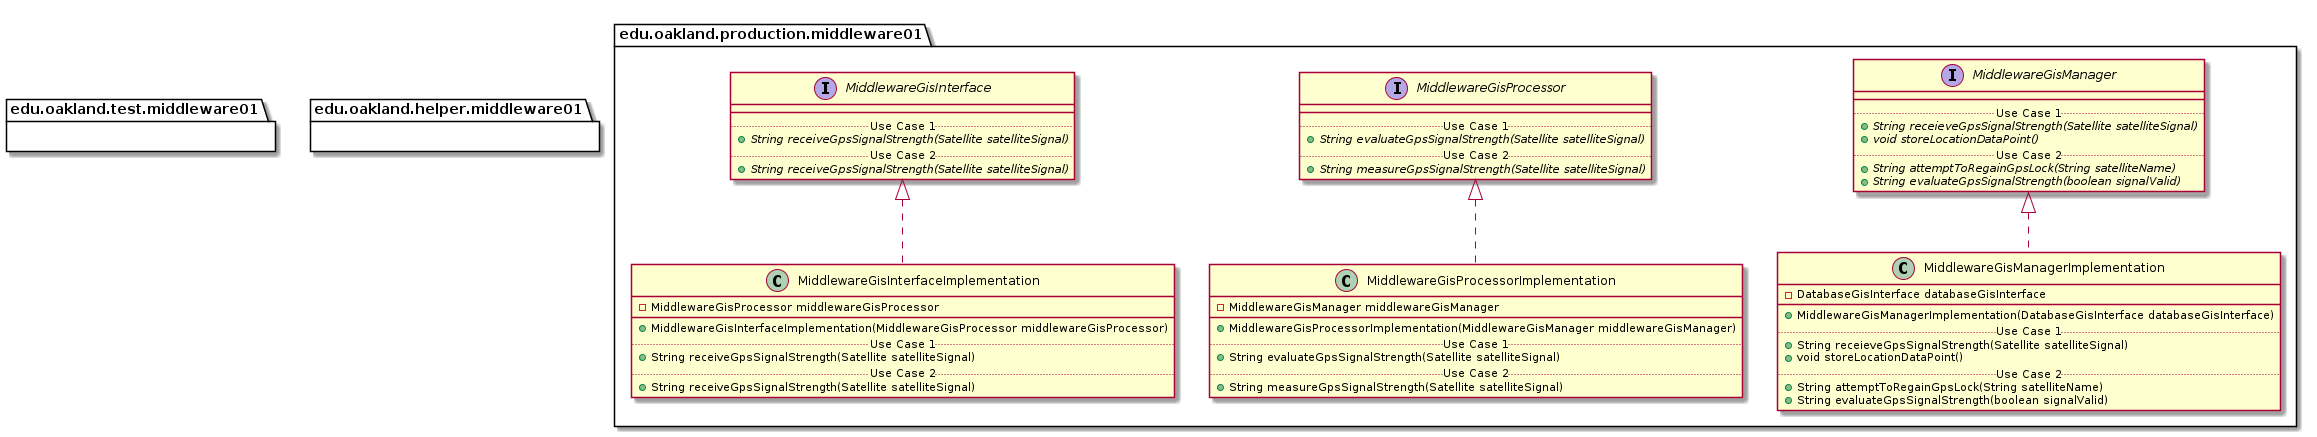

The diagram above was rendered by PlantUML. Its source (embedded in the PNG):
@startuml Middleware01Packages_InternalDependencies


package edu.oakland.production.middleware01 {
    
}


package edu.oakland.production.middleware01 {
    interface MiddlewareGisInterface {
        __
        .. Use Case 1 ..
        {abstract} + String receiveGpsSignalStrength(Satellite satelliteSignal)
        .. Use Case 2 ..
        {abstract} + String receiveGpsSignalStrength(Satellite satelliteSignal)
    }
}


package edu.oakland.production.middleware01 {
    interface MiddlewareGisProcessor {
        __
        .. Use Case 1 ..
        {abstract} + String evaluateGpsSignalStrength(Satellite satelliteSignal)
        .. Use Case 2 ..
        {abstract} + String measureGpsSignalStrength(Satellite satelliteSignal)
    }
}


package edu.oakland.production.middleware01 {
    interface MiddlewareGisManager {
        __
        .. Use Case 1 ..
        {abstract} + String receieveGpsSignalStrength(Satellite satelliteSignal)
        {abstract} + void storeLocationDataPoint()
        .. Use Case 2 ..
        {abstract} + String attemptToRegainGpsLock(String satelliteName)
        {abstract} + String evaluateGpsSignalStrength(boolean signalValid)
    }
}


package edu.oakland.production.middleware01 {
    class MiddlewareGisInterfaceImplementation {
        - MiddlewareGisProcessor middlewareGisProcessor
        __
        + MiddlewareGisInterfaceImplementation(MiddlewareGisProcessor middlewareGisProcessor)
        .. Use Case 1 ..
        + String receiveGpsSignalStrength(Satellite satelliteSignal)
        .. Use Case 2 ..
        + String receiveGpsSignalStrength(Satellite satelliteSignal)
    }
}


MiddlewareGisInterfaceImplementation .up.|> MiddlewareGisInterface

package edu.oakland.production.middleware01 {
    class MiddlewareGisProcessorImplementation {
        - MiddlewareGisManager middlewareGisManager
        __
        + MiddlewareGisProcessorImplementation(MiddlewareGisManager middlewareGisManager)
        .. Use Case 1 ..
        + String evaluateGpsSignalStrength(Satellite satelliteSignal)
        .. Use Case 2 ..
        + String measureGpsSignalStrength(Satellite satelliteSignal)
    }
}


MiddlewareGisProcessorImplementation .up.|> MiddlewareGisProcessor

package edu.oakland.production.middleware01 {
    class MiddlewareGisManagerImplementation {
        - DatabaseGisInterface databaseGisInterface
        __
        + MiddlewareGisManagerImplementation(DatabaseGisInterface databaseGisInterface)
        .. Use Case 1 ..
        + String receieveGpsSignalStrength(Satellite satelliteSignal)
        + void storeLocationDataPoint()
        .. Use Case 2 ..
        + String attemptToRegainGpsLock(String satelliteName)
        + String evaluateGpsSignalStrength(boolean signalValid)
    }
}


MiddlewareGisManagerImplementation .up.|> MiddlewareGisManager








package edu.oakland.test.middleware01 {
    
}


package edu.oakland.helper.middleware01 {
    
}


@enduml